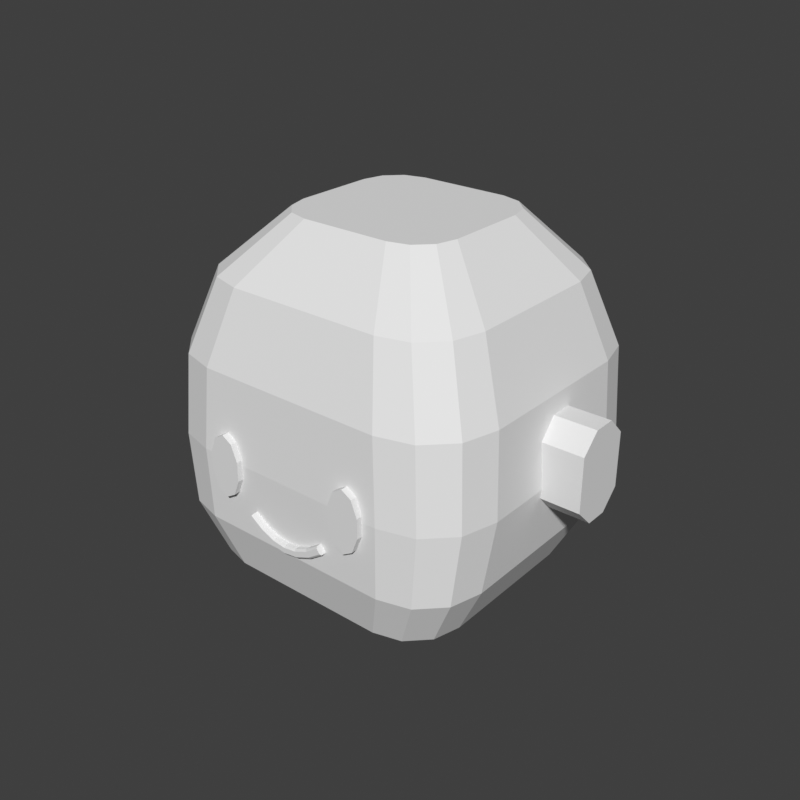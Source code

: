 # Source: head-round-chibi.blend  (saved by Blender 5.2.45; exported with 4.5.12 LTS)
import bpy
from mathutils import Matrix  # noqa: F401  (used for matrix-valued properties, if any)

bpy.ops.wm.read_factory_settings(use_empty=True)
scene = bpy.context.scene
scene.name = 'Scene'

# ---- world
world_preview = bpy.data.worlds.new('Preview'); scene.world = world_preview
world_preview.use_nodes = True; world_preview.node_tree.nodes.clear()
_N = world_preview.node_tree.nodes; _L = world_preview.node_tree.links
n0 = _N.new('ShaderNodeBackground'); n0.name = 'Background'; n0.location = (-200, 100)
n0.inputs[0].default_value = (0.05, 0.05, 0.05, 1.0)
n1 = _N.new('ShaderNodeOutputWorld'); n1.name = 'World Output'; n1.location = (200, 100)
_L.new(n0.outputs[0], n1.inputs[0])
n1.is_active_output = True
world_preview.color = (0.807, 0.807, 0.807)

# ---- meshes
me_part_head = bpy.data.meshes.new('part_head')
me_part_head.from_pydata([(0.1, 0.03, 0.79), (0.0933, 0.055, 0.79), (0.075, 0.0733, 0.79), (0.05, 0.08, 0.79), (-0.05, 0.08, 0.79), (-0.075, 0.0733, 0.79), (-0.0933, 0.055, 0.79), (-0.1, 0.03, 0.79), (-0.1, -0.07, 0.79), (-0.0933, -0.095, 0.79), (-0.075, -0.1133, 0.79), (-0.05, -0.12, 0.79), (0.05, -0.12, 0.79), (0.075, -0.1133, 0.79), (0.0933, -0.095, 0.79), (0.1, -0.07, 0.79), (0.15, 0.06, 0.83), (0.142, 0.09, 0.83), (0.12, 0.112, 0.83), (0.09, 0.12, 0.83), (-0.09, 0.12, 0.83), (-0.12, 0.112, 0.83), (-0.142, 0.09, 0.83), (-0.15, 0.06, 0.83), (-0.15, -0.1, 0.83), (-0.142, -0.13, 0.83), (-0.12, -0.152, 0.83), (-0.09, -0.16, 0.83), (0.09, -0.16, 0.83), (0.12, -0.152, 0.83), (0.142, -0.13, 0.83), (0.15, -0.1, 0.83), (0.18, 0.08, 0.89), (0.1706, 0.115, 0.89), (0.145, 0.1406, 0.89), (0.11, 0.15, 0.89), (-0.11, 0.15, 0.89), (-0.145, 0.1406, 0.89), (-0.1706, 0.115, 0.89), (-0.18, 0.08, 0.89), (-0.18, -0.108, 0.89), (-0.1706, -0.143, 0.89), (-0.145, -0.1686, 0.89), (-0.11, -0.178, 0.89), (0.11, -0.178, 0.89), (0.145, -0.1686, 0.89), (0.1706, -0.143, 0.89), (0.18, -0.108, 0.89), (0.19, 0.087, 0.97), (0.1795, 0.126, 0.97), (0.151, 0.1545, 0.97), (0.112, 0.165, 0.97), (-0.112, 0.165, 0.97), (-0.151, 0.1545, 0.97), (-0.1795, 0.126, 0.97), (-0.19, 0.087, 0.97), (-0.19, -0.102, 0.97), (-0.1795, -0.141, 0.97), (-0.151, -0.1695, 0.97), (-0.112, -0.18, 0.97), (0.112, -0.18, 0.97), (0.151, -0.1695, 0.97), (0.1795, -0.141, 0.97), (0.19, -0.102, 0.97), (0.184, 0.087, 1.06), (0.1735, 0.126, 1.06), (0.145, 0.1545, 1.06), (0.106, 0.165, 1.06), (-0.106, 0.165, 1.06), (-0.145, 0.1545, 1.06), (-0.1735, 0.126, 1.06), (-0.184, 0.087, 1.06), (-0.184, -0.097, 1.06), (-0.1735, -0.136, 1.06), (-0.145, -0.1645, 1.06), (-0.106, -0.175, 1.06), (0.106, -0.175, 1.06), (0.145, -0.1645, 1.06), (0.1735, -0.136, 1.06), (0.184, -0.097, 1.06), (0.155, 0.072, 1.14), (0.1459, 0.106, 1.14), (0.121, 0.1309, 1.14), (0.087, 0.14, 1.14), (-0.087, 0.14, 1.14), (-0.121, 0.1309, 1.14), (-0.1459, 0.106, 1.14), (-0.155, 0.072, 1.14), (-0.155, -0.082, 1.14), (-0.1459, -0.116, 1.14), (-0.121, -0.1409, 1.14), (-0.087, -0.15, 1.14), (0.087, -0.15, 1.14), (0.121, -0.1409, 1.14), (0.1459, -0.116, 1.14), (0.155, -0.082, 1.14), (0.095, 0.045, 1.2), (0.08897, 0.0675, 1.2), (0.0725, 0.08397, 1.2), (0.05, 0.09, 1.2), (-0.05, 0.09, 1.2), (-0.0725, 0.08397, 1.2), (-0.08897, 0.0675, 1.2), (-0.095, 0.045, 1.2), (-0.095, -0.045, 1.2), (-0.08897, -0.0675, 1.2), (-0.0725, -0.08397, 1.2), (-0.05, -0.09, 1.2), (0.05, -0.09, 1.2), (0.0725, -0.08397, 1.2), (0.08897, -0.0675, 1.2), (0.095, -0.045, 1.2), (0.09607, -0.166, 0.9758), (0.08917, -0.166, 0.9933), (0.078, -0.166, 1.0), (0.06683, -0.166, 0.9933), (0.05993, -0.166, 0.9758), (0.05993, -0.166, 0.9542), (0.06683, -0.166, 0.9367), (0.078, -0.166, 0.93), (0.08917, -0.166, 0.9367), (0.09607, -0.166, 0.9542), (0.09607, -0.186, 0.9758), (0.08917, -0.186, 0.9933), (0.078, -0.186, 1.0), (0.06683, -0.186, 0.9933), (0.05993, -0.186, 0.9758), (0.05993, -0.186, 0.9542), (0.06683, -0.186, 0.9367), (0.078, -0.186, 0.93), (0.08917, -0.186, 0.9367), (0.09607, -0.186, 0.9542), (-0.09607, -0.166, 0.9758), (-0.08917, -0.166, 0.9933), (-0.08917, -0.186, 0.9933), (-0.09607, -0.186, 0.9758), (-0.078, -0.166, 1.0), (-0.078, -0.186, 1.0), (-0.06683, -0.166, 0.9933), (-0.06683, -0.186, 0.9933), (-0.05993, -0.166, 0.9758), (-0.05993, -0.186, 0.9758), (-0.05993, -0.166, 0.9542), (-0.05993, -0.186, 0.9542), (-0.06683, -0.166, 0.9367), (-0.06683, -0.186, 0.9367), (-0.078, -0.166, 0.93), (-0.078, -0.186, 0.93), (-0.08917, -0.166, 0.9367), (-0.08917, -0.186, 0.9367), (-0.09607, -0.166, 0.9542), (-0.09607, -0.186, 0.9542), (-0.04315, -0.176, 0.9232), (-0.04315, -0.184, 0.9232), (-0.04429, -0.186, 0.9215), (-0.04771, -0.186, 0.9166), (-0.04885, -0.184, 0.9149), (-0.04885, -0.176, 0.9149), (-0.02859, -0.176, 0.913), (-0.02859, -0.184, 0.913), (-0.02956, -0.186, 0.9113), (-0.03244, -0.186, 0.906), (-0.03341, -0.184, 0.9043), (-0.03341, -0.176, 0.9043), (-0.01366, -0.176, 0.9068), (-0.01366, -0.184, 0.9068), (-0.01419, -0.186, 0.9049), (-0.01581, -0.186, 0.8991), (-0.01634, -0.184, 0.8972), (-0.01634, -0.176, 0.8972), (0.0, -0.176, 0.905), (0.0, -0.184, 0.905), (0.0, -0.186, 0.903), (0.0, -0.186, 0.897), (0.0, -0.184, 0.895), (0.0, -0.176, 0.895), (0.01366, -0.176, 0.9068), (0.01366, -0.184, 0.9068), (0.01419, -0.186, 0.9049), (0.01581, -0.186, 0.8991), (0.01634, -0.184, 0.8972), (0.01634, -0.176, 0.8972), (0.02859, -0.176, 0.913), (0.02859, -0.184, 0.913), (0.02956, -0.186, 0.9113), (0.03244, -0.186, 0.906), (0.03341, -0.184, 0.9043), (0.03341, -0.176, 0.9043), (0.04315, -0.176, 0.9232), (0.04315, -0.184, 0.9232), (0.04429, -0.186, 0.9215), (0.04771, -0.186, 0.9166), (0.04885, -0.184, 0.9149), (0.04885, -0.176, 0.9149), (0.175, 0.035, 1.02), (0.175, 0.015, 1.04), (0.175, -0.01, 1.04), (0.175, -0.03, 1.02), (0.175, -0.03, 0.96), (0.175, -0.01, 0.94), (0.175, 0.015, 0.94), (0.175, 0.035, 0.96), (0.232, 0.035, 1.02), (0.232, 0.015, 1.04), (0.232, -0.01, 1.04), (0.232, -0.03, 1.02), (0.232, -0.03, 0.96), (0.232, -0.01, 0.94), (0.232, 0.015, 0.94), (0.232, 0.035, 0.96), (-0.175, 0.035, 1.02), (-0.175, 0.015, 1.04), (-0.232, 0.015, 1.04), (-0.232, 0.035, 1.02), (-0.175, -0.01, 1.04), (-0.232, -0.01, 1.04), (-0.175, -0.03, 1.02), (-0.232, -0.03, 1.02), (-0.175, -0.03, 0.96), (-0.232, -0.03, 0.96), (-0.175, -0.01, 0.94), (-0.232, -0.01, 0.94), (-0.175, 0.015, 0.94), (-0.232, 0.015, 0.94), (-0.175, 0.035, 0.96), (-0.232, 0.035, 0.96)], [], [(0, 1, 17, 16), (1, 2, 18, 17), (2, 3, 19, 18), (3, 4, 20, 19), (4, 5, 21, 20), (5, 6, 22, 21), (6, 7, 23, 22), (7, 8, 24, 23), (8, 9, 25, 24), (9, 10, 26, 25), (10, 11, 27, 26), (11, 12, 28, 27), (12, 13, 29, 28), (13, 14, 30, 29), (14, 15, 31, 30), (15, 0, 16, 31), (16, 17, 33, 32), (17, 18, 34, 33), (18, 19, 35, 34), (19, 20, 36, 35), (20, 21, 37, 36), (21, 22, 38, 37), (22, 23, 39, 38), (23, 24, 40, 39), (24, 25, 41, 40), (25, 26, 42, 41), (26, 27, 43, 42), (27, 28, 44, 43), (28, 29, 45, 44), (29, 30, 46, 45), (30, 31, 47, 46), (31, 16, 32, 47), (32, 33, 49, 48), (33, 34, 50, 49), (34, 35, 51, 50), (35, 36, 52, 51), (36, 37, 53, 52), (37, 38, 54, 53), (38, 39, 55, 54), (39, 40, 56, 55), (40, 41, 57, 56), (41, 42, 58, 57), (42, 43, 59, 58), (43, 44, 60, 59), (44, 45, 61, 60), (45, 46, 62, 61), (46, 47, 63, 62), (47, 32, 48, 63), (48, 49, 65, 64), (49, 50, 66, 65), (50, 51, 67, 66), (51, 52, 68, 67), (52, 53, 69, 68), (53, 54, 70, 69), (54, 55, 71, 70), (55, 56, 72, 71), (56, 57, 73, 72), (57, 58, 74, 73), (58, 59, 75, 74), (59, 60, 76, 75), (60, 61, 77, 76), (61, 62, 78, 77), (62, 63, 79, 78), (63, 48, 64, 79), (64, 65, 81, 80), (65, 66, 82, 81), (66, 67, 83, 82), (67, 68, 84, 83), (68, 69, 85, 84), (69, 70, 86, 85), (70, 71, 87, 86), (71, 72, 88, 87), (72, 73, 89, 88), (73, 74, 90, 89), (74, 75, 91, 90), (75, 76, 92, 91), (76, 77, 93, 92), (77, 78, 94, 93), (78, 79, 95, 94), (79, 64, 80, 95), (80, 81, 97, 96), (81, 82, 98, 97), (82, 83, 99, 98), (83, 84, 100, 99), (84, 85, 101, 100), (85, 86, 102, 101), (86, 87, 103, 102), (87, 88, 104, 103), (88, 89, 105, 104), (89, 90, 106, 105), (90, 91, 107, 106), (91, 92, 108, 107), (92, 93, 109, 108), (93, 94, 110, 109), (94, 95, 111, 110), (95, 80, 96, 111), (15, 14, 13, 12), (15, 12, 11, 10), (15, 10, 9, 8), (15, 8, 7, 6), (15, 6, 5, 4), (15, 4, 3, 2), (15, 2, 1, 0), (96, 97, 98, 99), (96, 99, 100, 101), (96, 101, 102, 103), (96, 103, 104, 105), (96, 105, 106, 107), (96, 107, 108, 109), (96, 109, 110, 111), (112, 113, 123, 122), (113, 114, 124, 123), (114, 115, 125, 124), (115, 116, 126, 125), (116, 117, 127, 126), (117, 118, 128, 127), (118, 119, 129, 128), (119, 120, 130, 129), (120, 121, 131, 130), (121, 112, 122, 131), (121, 120, 119, 118), (121, 118, 117, 116), (121, 116, 115, 114), (121, 114, 113, 112), (122, 123, 124, 125), (122, 125, 126, 127), (122, 127, 128, 129), (122, 129, 130, 131), (132, 135, 134, 133), (133, 134, 137, 136), (136, 137, 139, 138), (138, 139, 141, 140), (140, 141, 143, 142), (142, 143, 145, 144), (144, 145, 147, 146), (146, 147, 149, 148), (148, 149, 151, 150), (150, 151, 135, 132), (150, 144, 146, 148), (150, 140, 142, 144), (150, 136, 138, 140), (150, 132, 133, 136), (135, 139, 137, 134), (135, 143, 141, 139), (135, 147, 145, 143), (135, 151, 149, 147), (152, 153, 159, 158), (153, 154, 160, 159), (154, 155, 161, 160), (155, 156, 162, 161), (156, 157, 163, 162), (157, 152, 158, 163), (158, 159, 165, 164), (159, 160, 166, 165), (160, 161, 167, 166), (161, 162, 168, 167), (162, 163, 169, 168), (163, 158, 164, 169), (164, 165, 171, 170), (165, 166, 172, 171), (166, 167, 173, 172), (167, 168, 174, 173), (168, 169, 175, 174), (169, 164, 170, 175), (170, 171, 177, 176), (171, 172, 178, 177), (172, 173, 179, 178), (173, 174, 180, 179), (174, 175, 181, 180), (175, 170, 176, 181), (176, 177, 183, 182), (177, 178, 184, 183), (178, 179, 185, 184), (179, 180, 186, 185), (180, 181, 187, 186), (181, 176, 182, 187), (182, 183, 189, 188), (183, 184, 190, 189), (184, 185, 191, 190), (185, 186, 192, 191), (186, 187, 193, 192), (187, 182, 188, 193), (157, 156, 155, 154, 153, 152), (188, 189, 190, 191, 192, 193), (194, 195, 203, 202), (195, 196, 204, 203), (196, 197, 205, 204), (197, 198, 206, 205), (198, 199, 207, 206), (199, 200, 208, 207), (200, 201, 209, 208), (201, 194, 202, 209), (201, 200, 199, 198), (201, 198, 197, 196), (201, 196, 195, 194), (202, 203, 204, 205), (202, 205, 206, 207), (202, 207, 208, 209), (210, 213, 212, 211), (211, 212, 215, 214), (214, 215, 217, 216), (216, 217, 219, 218), (218, 219, 221, 220), (220, 221, 223, 222), (222, 223, 225, 224), (224, 225, 213, 210), (224, 218, 220, 222), (224, 214, 216, 218), (224, 210, 211, 214), (213, 217, 215, 212), (213, 221, 219, 217), (213, 225, 223, 221)])
me_part_head.update()

# ---- objects
ob_part_head = bpy.data.objects.new('part_head', me_part_head)

# ---- transforms, parenting, visibility, modifiers, constraints
ob_part_head.location = (0.0, 0.0, 0.0)

# ---- collection membership
scene.collection.objects.link(ob_part_head)

# ---- scene / render settings (as saved in the file)
scene.frame_start = 1; scene.frame_end = 250; scene.frame_set(1)
scene.render.engine = 'BLENDER_WORKBENCH'
scene.render.image_settings.color_mode = 'RGB'
scene.render.resolution_x = 384
scene.render.resolution_y = 384
scene.render.fps = 30
scene.render.bake_bias = 0.0
scene.render.bake_samples = 0
scene.render.compositor_device = 'GPU'
scene.eevee.use_volume_custom_range = False
scene.eevee.fast_gi_thickness_near = 0.1
scene.eevee.fast_gi_thickness_far = 0.0
scene.eevee.ray_tracing_options.screen_trace_thickness = 0.1
scene.view_settings.view_transform = 'Standard'
bpy.context.view_layer.update()

# ---- added for rendering (the .blend has no active camera and no usable light): camera, sun
cam_auto = bpy.data.cameras.new('AutoCamera')
cam_auto.lens = 50.0
cam_auto.sensor_width = 36.0
cam_auto.clip_end = 1000.0
ob_auto_camera = bpy.data.objects.new('AutoCamera', cam_auto)
scene.collection.objects.link(ob_auto_camera)
ob_auto_camera.location = (0.658534, -0.800741, 1.52183)
ob_auto_camera.rotation_euler = (1.09748, -7.21219e-08, 0.694738)
scene.camera = ob_auto_camera
light_auto_sun = bpy.data.lights.new('AutoSun', 'SUN')
light_auto_sun.energy = 3.0
light_auto_sun.angle = 0.0523599
ob_auto_sun = bpy.data.objects.new('AutoSun', light_auto_sun)
scene.collection.objects.link(ob_auto_sun)
ob_auto_sun.rotation_euler = (0.872665, 0.174533, 0.523599)
bpy.context.view_layer.update()
